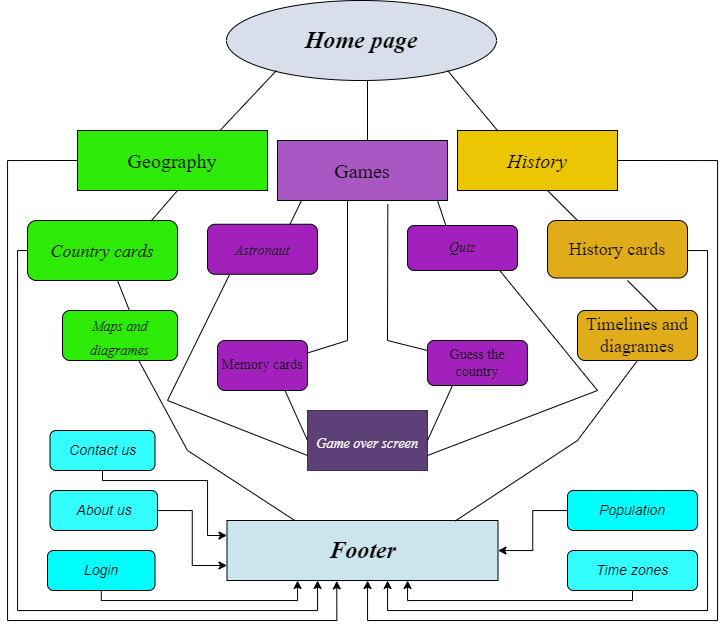

The diagram above was exported from draw.io. Its source (the exported page's mxGraphModel, read from the mxfile embedded in the PNG):
<mxGraphModel dx="1221" dy="681" grid="1" gridSize="10" guides="1" tooltips="1" connect="1" arrows="1" fold="1" page="1" pageScale="1" pageWidth="827" pageHeight="1169" math="0" shadow="0">
  <root>
    <mxCell id="0" />
    <mxCell id="1" parent="0" />
    <mxCell id="byh40kplAZaJOIDIxEKO-1" value="&lt;b&gt;&lt;i&gt;&lt;font style=&quot;font-size: 24px&quot; face=&quot;Times New Roman&quot;&gt;Home page&lt;/font&gt;&lt;/i&gt;&lt;/b&gt;" style="ellipse;whiteSpace=wrap;html=1;fillColor=#D8DFEB;" parent="1" vertex="1">
      <mxGeometry x="279" y="20" width="270" height="80" as="geometry" />
    </mxCell>
    <mxCell id="byh40kplAZaJOIDIxEKO-2" value="" style="endArrow=none;html=1;rounded=0;fontSize=24;fillColor=#1CFFF7;" parent="1" edge="1">
      <mxGeometry width="50" height="50" relative="1" as="geometry">
        <mxPoint x="420" y="160" as="sourcePoint" />
        <mxPoint x="420" y="100" as="targetPoint" />
      </mxGeometry>
    </mxCell>
    <mxCell id="byh40kplAZaJOIDIxEKO-3" value="" style="endArrow=none;html=1;rounded=0;fontSize=24;exitX=0.75;exitY=0;exitDx=0;exitDy=0;fillColor=#1CFFD9;" parent="1" source="byh40kplAZaJOIDIxEKO-6" edge="1">
      <mxGeometry width="50" height="50" relative="1" as="geometry">
        <mxPoint x="279" y="140" as="sourcePoint" />
        <mxPoint x="329" y="90" as="targetPoint" />
      </mxGeometry>
    </mxCell>
    <mxCell id="byh40kplAZaJOIDIxEKO-4" value="" style="endArrow=none;html=1;rounded=0;fontSize=24;exitX=0.25;exitY=0;exitDx=0;exitDy=0;" parent="1" source="byh40kplAZaJOIDIxEKO-9" edge="1">
      <mxGeometry width="50" height="50" relative="1" as="geometry">
        <mxPoint x="540" y="150" as="sourcePoint" />
        <mxPoint x="500" y="90" as="targetPoint" />
      </mxGeometry>
    </mxCell>
    <mxCell id="byh40kplAZaJOIDIxEKO-30" value="" style="edgeStyle=orthogonalEdgeStyle;rounded=0;orthogonalLoop=1;jettySize=auto;html=1;fontFamily=Times New Roman;fontSize=18;fontColor=#0D0D0D;strokeColor=#000000;fillColor=#1CFFF7;exitX=0;exitY=0.5;exitDx=0;exitDy=0;entryX=0.405;entryY=1.007;entryDx=0;entryDy=0;entryPerimeter=0;" parent="1" source="byh40kplAZaJOIDIxEKO-6" edge="1" target="byh40kplAZaJOIDIxEKO-14">
      <mxGeometry relative="1" as="geometry">
        <mxPoint x="390" y="610" as="targetPoint" />
        <Array as="points">
          <mxPoint x="60" y="180" />
          <mxPoint x="60" y="640" />
          <mxPoint x="389" y="640" />
        </Array>
      </mxGeometry>
    </mxCell>
    <mxCell id="byh40kplAZaJOIDIxEKO-6" value="&lt;font style=&quot;font-size: 20px&quot; face=&quot;Times New Roman&quot;&gt;Geography&lt;/font&gt;" style="rounded=0;whiteSpace=wrap;html=1;fontSize=24;fillColor=#2DEB07;" parent="1" vertex="1">
      <mxGeometry x="130" y="150" width="190" height="60" as="geometry" />
    </mxCell>
    <mxCell id="byh40kplAZaJOIDIxEKO-8" value="&lt;font style=&quot;font-size: 20px&quot; face=&quot;Times New Roman&quot;&gt;Games&lt;/font&gt;" style="rounded=0;whiteSpace=wrap;html=1;fontSize=24;fillColor=#A957C2;" parent="1" vertex="1">
      <mxGeometry x="330" y="160" width="170" height="60" as="geometry" />
    </mxCell>
    <mxCell id="byh40kplAZaJOIDIxEKO-28" value="" style="edgeStyle=orthogonalEdgeStyle;rounded=0;orthogonalLoop=1;jettySize=auto;html=1;fontFamily=Times New Roman;fontSize=18;fontColor=#0D0D0D;strokeColor=#000000;fillColor=#1CFFF7;exitX=1;exitY=0.5;exitDx=0;exitDy=0;" parent="1" source="byh40kplAZaJOIDIxEKO-9" edge="1">
      <mxGeometry relative="1" as="geometry">
        <mxPoint x="420" y="600" as="targetPoint" />
        <Array as="points">
          <mxPoint x="770" y="180" />
          <mxPoint x="770" y="640" />
          <mxPoint x="420" y="640" />
          <mxPoint x="420" y="600" />
        </Array>
      </mxGeometry>
    </mxCell>
    <mxCell id="byh40kplAZaJOIDIxEKO-9" value="&lt;i&gt;&lt;font style=&quot;font-size: 20px&quot; face=&quot;Times New Roman&quot;&gt;History&lt;/font&gt;&lt;/i&gt;" style="rounded=0;whiteSpace=wrap;html=1;fontSize=24;fillColor=#EBC402;" parent="1" vertex="1">
      <mxGeometry x="510" y="150" width="160" height="60" as="geometry" />
    </mxCell>
    <mxCell id="byh40kplAZaJOIDIxEKO-34" value="" style="edgeStyle=orthogonalEdgeStyle;rounded=0;orthogonalLoop=1;jettySize=auto;html=1;fontFamily=Times New Roman;fontSize=18;fontColor=#0D0D0D;strokeColor=#000000;fillColor=#1CFFF7;exitX=0;exitY=0.5;exitDx=0;exitDy=0;" parent="1" source="byh40kplAZaJOIDIxEKO-10" target="byh40kplAZaJOIDIxEKO-14" edge="1">
      <mxGeometry relative="1" as="geometry">
        <mxPoint x="360" y="630" as="targetPoint" />
        <Array as="points">
          <mxPoint x="70" y="270" />
          <mxPoint x="70" y="630" />
          <mxPoint x="370" y="630" />
        </Array>
      </mxGeometry>
    </mxCell>
    <mxCell id="byh40kplAZaJOIDIxEKO-10" value="&lt;i&gt;&lt;font style=&quot;font-size: 18px&quot; face=&quot;Times New Roman&quot;&gt;Country cards&lt;/font&gt;&lt;/i&gt;" style="rounded=1;whiteSpace=wrap;html=1;fontSize=20;fillColor=#2DEB07;" parent="1" vertex="1">
      <mxGeometry x="80" y="240" width="150" height="60" as="geometry" />
    </mxCell>
    <mxCell id="byh40kplAZaJOIDIxEKO-11" value="" style="endArrow=none;html=1;rounded=0;fontSize=20;exitX=0.824;exitY=0.01;exitDx=0;exitDy=0;exitPerimeter=0;strokeColor=#000000;" parent="1" source="byh40kplAZaJOIDIxEKO-10" edge="1">
      <mxGeometry width="50" height="50" relative="1" as="geometry">
        <mxPoint x="180" y="260" as="sourcePoint" />
        <mxPoint x="230" y="210" as="targetPoint" />
      </mxGeometry>
    </mxCell>
    <mxCell id="byh40kplAZaJOIDIxEKO-12" value="&lt;font style=&quot;font-size: 14px&quot; face=&quot;Times New Roman&quot;&gt;&lt;i&gt;Maps and diagrames&lt;/i&gt;&lt;/font&gt;" style="rounded=1;whiteSpace=wrap;html=1;fontSize=20;fillColor=#2DEB07;" parent="1" vertex="1">
      <mxGeometry x="115" y="330" width="115" height="50" as="geometry" />
    </mxCell>
    <mxCell id="byh40kplAZaJOIDIxEKO-13" value="" style="endArrow=none;html=1;rounded=0;fontSize=20;exitX=0.583;exitY=0.004;exitDx=0;exitDy=0;exitPerimeter=0;" parent="1" edge="1" source="byh40kplAZaJOIDIxEKO-12">
      <mxGeometry width="50" height="50" relative="1" as="geometry">
        <mxPoint x="140" y="330" as="sourcePoint" />
        <mxPoint x="170" y="300" as="targetPoint" />
      </mxGeometry>
    </mxCell>
    <mxCell id="byh40kplAZaJOIDIxEKO-14" value="&lt;b&gt;&lt;i&gt;&lt;font style=&quot;font-size: 24px&quot; face=&quot;Times New Roman&quot;&gt;Footer&lt;/font&gt;&lt;/i&gt;&lt;/b&gt;" style="rounded=0;whiteSpace=wrap;html=1;fontSize=18;fillColor=#CCE4EB;" parent="1" vertex="1">
      <mxGeometry x="279.5" y="540" width="271" height="60" as="geometry" />
    </mxCell>
    <mxCell id="byh40kplAZaJOIDIxEKO-15" value="" style="endArrow=none;html=1;rounded=0;fontSize=24;strokeColor=#000000;fillColor=#1CFFF7;exitX=0.25;exitY=0;exitDx=0;exitDy=0;entryX=0.666;entryY=1.012;entryDx=0;entryDy=0;entryPerimeter=0;" parent="1" source="byh40kplAZaJOIDIxEKO-14" edge="1" target="byh40kplAZaJOIDIxEKO-12">
      <mxGeometry width="50" height="50" relative="1" as="geometry">
        <mxPoint x="80" y="430" as="sourcePoint" />
        <mxPoint x="130" y="380" as="targetPoint" />
        <Array as="points">
          <mxPoint x="240" y="470" />
        </Array>
      </mxGeometry>
    </mxCell>
    <mxCell id="byh40kplAZaJOIDIxEKO-16" value="" style="endArrow=none;html=1;rounded=0;fontSize=24;strokeColor=#000000;fillColor=#1CFFF7;" parent="1" edge="1">
      <mxGeometry width="50" height="50" relative="1" as="geometry">
        <mxPoint x="630" y="240" as="sourcePoint" />
        <mxPoint x="600" y="210" as="targetPoint" />
      </mxGeometry>
    </mxCell>
    <mxCell id="byh40kplAZaJOIDIxEKO-17" value="&lt;font style=&quot;font-size: 14px&quot; face=&quot;Times New Roman&quot;&gt;&lt;i&gt;Game over screen&lt;/i&gt;&lt;/font&gt;" style="rounded=0;whiteSpace=wrap;html=1;fontSize=24;fillColor=#5D4176;labelBackgroundColor=none;strokeColor=#432D57;fontColor=#F7F7F7;" parent="1" vertex="1">
      <mxGeometry x="360" y="430" width="120" height="60" as="geometry" />
    </mxCell>
    <mxCell id="byh40kplAZaJOIDIxEKO-32" value="" style="edgeStyle=orthogonalEdgeStyle;rounded=0;orthogonalLoop=1;jettySize=auto;html=1;fontFamily=Times New Roman;fontSize=18;fontColor=#0D0D0D;strokeColor=#000000;fillColor=#1CFFF7;exitX=1;exitY=0.5;exitDx=0;exitDy=0;" parent="1" source="byh40kplAZaJOIDIxEKO-19" target="byh40kplAZaJOIDIxEKO-14" edge="1">
      <mxGeometry relative="1" as="geometry">
        <mxPoint x="780" y="490" as="targetPoint" />
        <Array as="points">
          <mxPoint x="740" y="270" />
          <mxPoint x="760" y="270" />
          <mxPoint x="760" y="630" />
          <mxPoint x="440" y="630" />
        </Array>
      </mxGeometry>
    </mxCell>
    <mxCell id="byh40kplAZaJOIDIxEKO-19" value="&lt;font color=&quot;#0d0d0d&quot; style=&quot;font-size: 18px&quot;&gt;History cards&lt;/font&gt;" style="rounded=1;whiteSpace=wrap;html=1;labelBackgroundColor=none;fontFamily=Times New Roman;fontSize=14;fontColor=#F7F7F7;fillColor=#E1AC19;" parent="1" vertex="1">
      <mxGeometry x="600" y="240" width="140" height="57.5" as="geometry" />
    </mxCell>
    <mxCell id="byh40kplAZaJOIDIxEKO-20" value="" style="endArrow=none;html=1;rounded=0;fontFamily=Times New Roman;fontSize=18;fontColor=#0D0D0D;strokeColor=#000000;fillColor=#1CFFF7;" parent="1" edge="1">
      <mxGeometry width="50" height="50" relative="1" as="geometry">
        <mxPoint x="710" y="330" as="sourcePoint" />
        <mxPoint x="680" y="300" as="targetPoint" />
      </mxGeometry>
    </mxCell>
    <mxCell id="byh40kplAZaJOIDIxEKO-21" value="Timelines and diagrames" style="rounded=1;whiteSpace=wrap;html=1;labelBackgroundColor=none;fontFamily=Times New Roman;fontSize=18;fontColor=#0D0D0D;fillColor=#E1AC19;" parent="1" vertex="1">
      <mxGeometry x="630" y="330" width="120" height="50" as="geometry" />
    </mxCell>
    <mxCell id="byh40kplAZaJOIDIxEKO-22" value="" style="endArrow=none;html=1;rounded=0;fontFamily=Times New Roman;fontSize=18;fontColor=#0D0D0D;strokeColor=#000000;fillColor=#1CFFF7;exitX=0.842;exitY=0.009;exitDx=0;exitDy=0;exitPerimeter=0;entryX=0.5;entryY=1;entryDx=0;entryDy=0;" parent="1" source="byh40kplAZaJOIDIxEKO-14" edge="1" target="byh40kplAZaJOIDIxEKO-21">
      <mxGeometry width="50" height="50" relative="1" as="geometry">
        <mxPoint x="670" y="430" as="sourcePoint" />
        <mxPoint x="720" y="380" as="targetPoint" />
        <Array as="points">
          <mxPoint x="630" y="460" />
        </Array>
      </mxGeometry>
    </mxCell>
    <mxCell id="byh40kplAZaJOIDIxEKO-36" value="&lt;font style=&quot;font-size: 14px&quot;&gt;&lt;i&gt;Astronaut&lt;/i&gt;&lt;/font&gt;" style="rounded=1;whiteSpace=wrap;html=1;labelBackgroundColor=none;fontFamily=Times New Roman;fontSize=18;fontColor=#0D0D0D;fillColor=#A220BC;" parent="1" vertex="1">
      <mxGeometry x="260" y="243.75" width="110" height="50" as="geometry" />
    </mxCell>
    <mxCell id="byh40kplAZaJOIDIxEKO-38" value="" style="endArrow=none;html=1;rounded=0;fontFamily=Times New Roman;fontSize=14;fontColor=#0D0D0D;strokeColor=#000000;fillColor=#1CFFF7;exitX=0.75;exitY=0;exitDx=0;exitDy=0;" parent="1" source="byh40kplAZaJOIDIxEKO-36" edge="1">
      <mxGeometry width="50" height="50" relative="1" as="geometry">
        <mxPoint x="324" y="250" as="sourcePoint" />
        <mxPoint x="354" y="220" as="targetPoint" />
      </mxGeometry>
    </mxCell>
    <mxCell id="byh40kplAZaJOIDIxEKO-39" value="" style="endArrow=none;html=1;rounded=0;fontFamily=Times New Roman;fontSize=14;fontColor=#0D0D0D;strokeColor=#000000;fillColor=#1CFFF7;" parent="1" edge="1">
      <mxGeometry width="50" height="50" relative="1" as="geometry">
        <mxPoint x="490" y="220" as="sourcePoint" />
        <mxPoint x="500" y="250" as="targetPoint" />
      </mxGeometry>
    </mxCell>
    <mxCell id="byh40kplAZaJOIDIxEKO-40" value="&lt;i&gt;Quiz&lt;/i&gt;" style="rounded=1;whiteSpace=wrap;html=1;labelBackgroundColor=none;fontFamily=Times New Roman;fontSize=14;fontColor=#0D0D0D;fillColor=#A220BC;" parent="1" vertex="1">
      <mxGeometry x="460" y="245" width="110" height="45" as="geometry" />
    </mxCell>
    <mxCell id="byh40kplAZaJOIDIxEKO-41" value="" style="endArrow=none;html=1;rounded=0;fontFamily=Times New Roman;fontSize=14;fontColor=#0D0D0D;strokeColor=#000000;fillColor=#1CFFF7;exitX=1;exitY=0.25;exitDx=0;exitDy=0;" parent="1" edge="1" source="byh40kplAZaJOIDIxEKO-43">
      <mxGeometry width="50" height="50" relative="1" as="geometry">
        <mxPoint x="370" y="370" as="sourcePoint" />
        <mxPoint x="400" y="220" as="targetPoint" />
        <Array as="points">
          <mxPoint x="400" y="360" />
        </Array>
      </mxGeometry>
    </mxCell>
    <mxCell id="byh40kplAZaJOIDIxEKO-42" value="" style="endArrow=none;html=1;rounded=0;fontFamily=Times New Roman;fontSize=14;fontColor=#0D0D0D;strokeColor=#000000;fillColor=#1CFFF7;entryX=0.649;entryY=1.063;entryDx=0;entryDy=0;entryPerimeter=0;" parent="1" target="byh40kplAZaJOIDIxEKO-8" edge="1">
      <mxGeometry width="50" height="50" relative="1" as="geometry">
        <mxPoint x="480" y="370" as="sourcePoint" />
        <mxPoint x="440" y="330" as="targetPoint" />
        <Array as="points">
          <mxPoint x="440" y="360" />
        </Array>
      </mxGeometry>
    </mxCell>
    <mxCell id="byh40kplAZaJOIDIxEKO-43" value="Memory cards" style="rounded=1;whiteSpace=wrap;html=1;labelBackgroundColor=none;fontFamily=Times New Roman;fontSize=14;fontColor=#0D0D0D;fillColor=#A220BC;" parent="1" vertex="1">
      <mxGeometry x="270" y="360" width="90" height="50" as="geometry" />
    </mxCell>
    <mxCell id="byh40kplAZaJOIDIxEKO-44" value="Guess the country" style="rounded=1;whiteSpace=wrap;html=1;labelBackgroundColor=none;fontFamily=Times New Roman;fontSize=14;fontColor=#0D0D0D;fillColor=#A220BC;" parent="1" vertex="1">
      <mxGeometry x="480" y="360" width="100" height="45" as="geometry" />
    </mxCell>
    <mxCell id="byh40kplAZaJOIDIxEKO-45" value="" style="endArrow=none;html=1;rounded=0;fontFamily=Times New Roman;fontSize=14;fontColor=#0D0D0D;strokeColor=#000000;fillColor=#1CFFF7;exitX=1;exitY=0.5;exitDx=0;exitDy=0;entryX=0.25;entryY=1;entryDx=0;entryDy=0;" parent="1" source="byh40kplAZaJOIDIxEKO-17" edge="1" target="byh40kplAZaJOIDIxEKO-44">
      <mxGeometry width="50" height="50" relative="1" as="geometry">
        <mxPoint x="500" y="455" as="sourcePoint" />
        <mxPoint x="550" y="405" as="targetPoint" />
      </mxGeometry>
    </mxCell>
    <mxCell id="byh40kplAZaJOIDIxEKO-47" value="" style="endArrow=none;html=1;rounded=0;fontFamily=Times New Roman;fontSize=14;fontColor=#0D0D0D;strokeColor=#000000;fillColor=#1CFFF7;exitX=0;exitY=0.5;exitDx=0;exitDy=0;entryX=0.75;entryY=1;entryDx=0;entryDy=0;" parent="1" source="byh40kplAZaJOIDIxEKO-17" edge="1" target="byh40kplAZaJOIDIxEKO-43">
      <mxGeometry width="50" height="50" relative="1" as="geometry">
        <mxPoint x="250" y="460" as="sourcePoint" />
        <mxPoint x="300" y="410" as="targetPoint" />
      </mxGeometry>
    </mxCell>
    <mxCell id="byh40kplAZaJOIDIxEKO-48" value="" style="endArrow=none;html=1;rounded=0;fontFamily=Times New Roman;fontSize=14;fontColor=#0D0D0D;strokeColor=#000000;fillColor=#1CFFF7;exitX=0;exitY=0.75;exitDx=0;exitDy=0;entryX=0.2;entryY=1.009;entryDx=0;entryDy=0;entryPerimeter=0;" parent="1" source="byh40kplAZaJOIDIxEKO-17" edge="1" target="byh40kplAZaJOIDIxEKO-36">
      <mxGeometry width="50" height="50" relative="1" as="geometry">
        <mxPoint x="360" y="460" as="sourcePoint" />
        <mxPoint x="280" y="300" as="targetPoint" />
        <Array as="points">
          <mxPoint x="220" y="420" />
        </Array>
      </mxGeometry>
    </mxCell>
    <mxCell id="byh40kplAZaJOIDIxEKO-49" value="" style="endArrow=none;html=1;rounded=0;fontFamily=Times New Roman;fontSize=14;fontColor=#0D0D0D;strokeColor=#000000;fillColor=#1CFFF7;exitX=1;exitY=0.75;exitDx=0;exitDy=0;entryX=0.84;entryY=1.004;entryDx=0;entryDy=0;entryPerimeter=0;" parent="1" source="byh40kplAZaJOIDIxEKO-17" edge="1" target="byh40kplAZaJOIDIxEKO-40">
      <mxGeometry width="50" height="50" relative="1" as="geometry">
        <mxPoint x="520" y="340" as="sourcePoint" />
        <mxPoint x="550" y="280" as="targetPoint" />
        <Array as="points">
          <mxPoint x="650" y="410" />
        </Array>
      </mxGeometry>
    </mxCell>
    <mxCell id="yHpo5zAOY-9694l6wgOw-9" value="" style="edgeStyle=orthogonalEdgeStyle;rounded=0;orthogonalLoop=1;jettySize=auto;html=1;exitX=0.5;exitY=1;exitDx=0;exitDy=0;" edge="1" parent="1" source="yHpo5zAOY-9694l6wgOw-1" target="byh40kplAZaJOIDIxEKO-14">
      <mxGeometry relative="1" as="geometry">
        <Array as="points">
          <mxPoint x="154" y="620" />
          <mxPoint x="350" y="620" />
        </Array>
      </mxGeometry>
    </mxCell>
    <mxCell id="yHpo5zAOY-9694l6wgOw-1" value="&lt;font style=&quot;font-size: 14px&quot;&gt;&lt;i&gt;Login&lt;/i&gt;&lt;/font&gt;" style="rounded=1;whiteSpace=wrap;html=1;fillColor=#00FFFF;" vertex="1" parent="1">
      <mxGeometry x="100" y="570" width="107.5" height="40" as="geometry" />
    </mxCell>
    <mxCell id="yHpo5zAOY-9694l6wgOw-12" value="" style="edgeStyle=orthogonalEdgeStyle;rounded=0;orthogonalLoop=1;jettySize=auto;html=1;entryX=0;entryY=0.25;entryDx=0;entryDy=0;" edge="1" parent="1" source="yHpo5zAOY-9694l6wgOw-2" target="byh40kplAZaJOIDIxEKO-14">
      <mxGeometry relative="1" as="geometry">
        <mxPoint x="290" y="470" as="targetPoint" />
        <Array as="points">
          <mxPoint x="155" y="500" />
          <mxPoint x="260" y="500" />
          <mxPoint x="260" y="555" />
        </Array>
      </mxGeometry>
    </mxCell>
    <mxCell id="yHpo5zAOY-9694l6wgOw-2" value="&lt;font style=&quot;font-size: 14px&quot;&gt;&lt;i&gt;Contact us&lt;/i&gt;&lt;/font&gt;" style="rounded=1;whiteSpace=wrap;html=1;fillColor=#33FFFF;" vertex="1" parent="1">
      <mxGeometry x="102.5" y="450" width="105" height="40" as="geometry" />
    </mxCell>
    <mxCell id="yHpo5zAOY-9694l6wgOw-10" value="" style="edgeStyle=orthogonalEdgeStyle;rounded=0;orthogonalLoop=1;jettySize=auto;html=1;entryX=0;entryY=0.75;entryDx=0;entryDy=0;" edge="1" parent="1" source="yHpo5zAOY-9694l6wgOw-3" target="byh40kplAZaJOIDIxEKO-14">
      <mxGeometry relative="1" as="geometry" />
    </mxCell>
    <mxCell id="yHpo5zAOY-9694l6wgOw-3" value="&lt;font style=&quot;font-size: 14px&quot;&gt;&lt;i&gt;About us&lt;/i&gt;&lt;/font&gt;" style="rounded=1;whiteSpace=wrap;html=1;fillColor=#33FFFF;" vertex="1" parent="1">
      <mxGeometry x="102.5" y="510" width="107.5" height="40" as="geometry" />
    </mxCell>
    <mxCell id="yHpo5zAOY-9694l6wgOw-8" value="" style="edgeStyle=orthogonalEdgeStyle;rounded=0;orthogonalLoop=1;jettySize=auto;html=1;" edge="1" parent="1" source="yHpo5zAOY-9694l6wgOw-4" target="byh40kplAZaJOIDIxEKO-14">
      <mxGeometry relative="1" as="geometry" />
    </mxCell>
    <mxCell id="yHpo5zAOY-9694l6wgOw-4" value="&lt;i&gt;&lt;font style=&quot;font-size: 14px&quot;&gt;Population&lt;/font&gt;&lt;/i&gt;" style="rounded=1;whiteSpace=wrap;html=1;fillColor=#00FFFF;" vertex="1" parent="1">
      <mxGeometry x="620" y="510" width="130" height="40" as="geometry" />
    </mxCell>
    <mxCell id="yHpo5zAOY-9694l6wgOw-6" value="" style="edgeStyle=orthogonalEdgeStyle;rounded=0;orthogonalLoop=1;jettySize=auto;html=1;" edge="1" parent="1" source="yHpo5zAOY-9694l6wgOw-5" target="byh40kplAZaJOIDIxEKO-14">
      <mxGeometry relative="1" as="geometry">
        <Array as="points">
          <mxPoint x="685" y="620" />
          <mxPoint x="460" y="620" />
        </Array>
      </mxGeometry>
    </mxCell>
    <mxCell id="yHpo5zAOY-9694l6wgOw-5" value="&lt;font style=&quot;font-size: 14px&quot;&gt;&lt;i&gt;Time zones&lt;/i&gt;&lt;/font&gt;" style="rounded=1;whiteSpace=wrap;html=1;fillColor=#33FFFF;" vertex="1" parent="1">
      <mxGeometry x="620" y="570" width="130" height="40" as="geometry" />
    </mxCell>
  </root>
</mxGraphModel>